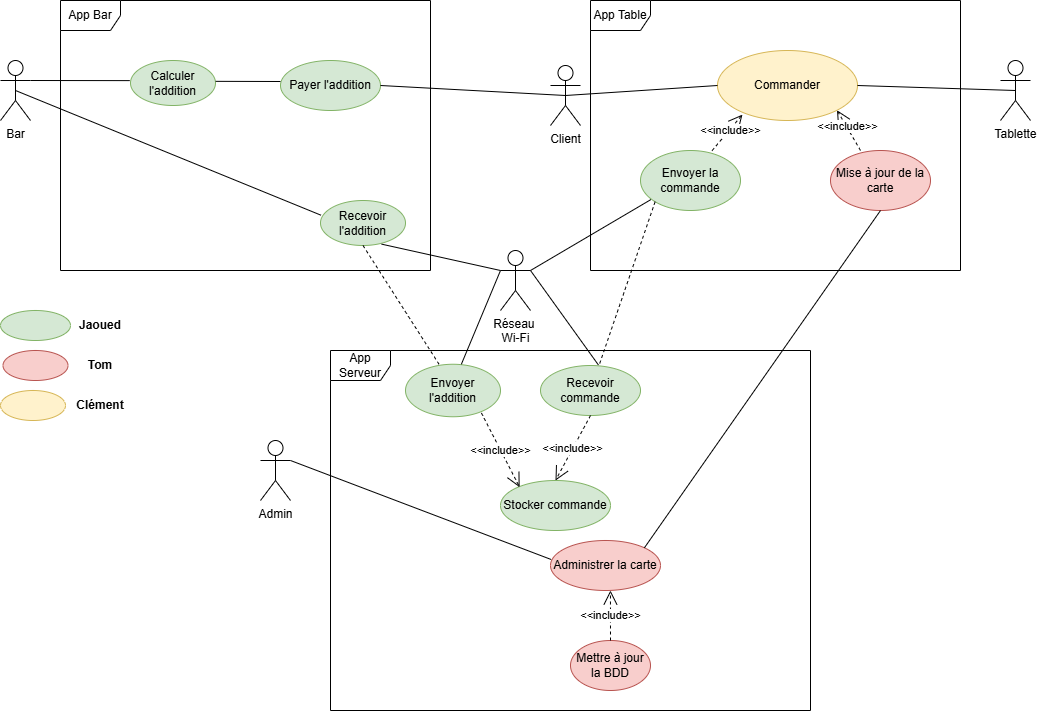

The diagram above was exported from draw.io. Its source (the exported page's mxGraphModel, read from the mxfile embedded in the PNG):
<mxGraphModel dx="1434" dy="738" grid="1" gridSize="10" guides="1" tooltips="1" connect="1" arrows="1" fold="1" page="1" pageScale="1" pageWidth="827" pageHeight="1169" math="0" shadow="0">
  <root>
    <mxCell id="0" />
    <mxCell id="1" parent="0" />
    <mxCell id="zJOV_5NqcpVc-AoWb08h-1" value="App Bar" style="shape=umlFrame;whiteSpace=wrap;html=1;pointerEvents=0;" parent="1" vertex="1">
      <mxGeometry x="170" y="130" width="370" height="270" as="geometry" />
    </mxCell>
    <mxCell id="zJOV_5NqcpVc-AoWb08h-2" value="App Serveur" style="shape=umlFrame;whiteSpace=wrap;html=1;pointerEvents=0;" parent="1" vertex="1">
      <mxGeometry x="440" y="480" width="480" height="360" as="geometry" />
    </mxCell>
    <mxCell id="zJOV_5NqcpVc-AoWb08h-3" value="App Table" style="shape=umlFrame;whiteSpace=wrap;html=1;pointerEvents=0;" parent="1" vertex="1">
      <mxGeometry x="700" y="130" width="370" height="270" as="geometry" />
    </mxCell>
    <mxCell id="zJOV_5NqcpVc-AoWb08h-9" value="Admin" style="shape=umlActor;verticalLabelPosition=bottom;verticalAlign=top;html=1;textShadow=0;" parent="1" vertex="1">
      <mxGeometry x="370" y="570" width="30" height="60" as="geometry" />
    </mxCell>
    <mxCell id="zJOV_5NqcpVc-AoWb08h-10" value="Bar" style="shape=umlActor;verticalLabelPosition=bottom;verticalAlign=top;html=1;textShadow=0;" parent="1" vertex="1">
      <mxGeometry x="110" y="190" width="30" height="60" as="geometry" />
    </mxCell>
    <mxCell id="zJOV_5NqcpVc-AoWb08h-14" value="Réseau&amp;nbsp;&lt;div&gt;Wi-Fi&lt;/div&gt;" style="shape=umlActor;verticalLabelPosition=bottom;verticalAlign=top;html=1;textShadow=0;" parent="1" vertex="1">
      <mxGeometry x="610" y="380" width="30" height="60" as="geometry" />
    </mxCell>
    <mxCell id="zJOV_5NqcpVc-AoWb08h-16" value="Commander" style="ellipse;whiteSpace=wrap;html=1;fillColor=#fff2cc;strokeColor=#d6b656;" parent="1" vertex="1">
      <mxGeometry x="827" y="180" width="140" height="70" as="geometry" />
    </mxCell>
    <mxCell id="zJOV_5NqcpVc-AoWb08h-17" value="Mise à jour de la carte" style="ellipse;whiteSpace=wrap;html=1;fillColor=#f8cecc;strokeColor=#b85450;" parent="1" vertex="1">
      <mxGeometry x="940" y="280" width="100" height="60" as="geometry" />
    </mxCell>
    <mxCell id="zJOV_5NqcpVc-AoWb08h-18" value="Envoyer la commande" style="ellipse;whiteSpace=wrap;html=1;fillColor=#d5e8d4;strokeColor=#82b366;" parent="1" vertex="1">
      <mxGeometry x="750" y="280" width="100" height="60" as="geometry" />
    </mxCell>
    <mxCell id="zJOV_5NqcpVc-AoWb08h-19" value="Client" style="shape=umlActor;verticalLabelPosition=bottom;verticalAlign=top;html=1;textShadow=0;" parent="1" vertex="1">
      <mxGeometry x="660" y="195" width="30" height="60" as="geometry" />
    </mxCell>
    <mxCell id="zJOV_5NqcpVc-AoWb08h-20" value="" style="endArrow=none;html=1;rounded=0;exitX=0.104;exitY=0.818;exitDx=0;exitDy=0;entryX=1;entryY=0.3333333333333333;entryDx=0;entryDy=0;entryPerimeter=0;exitPerimeter=0;" parent="1" source="zJOV_5NqcpVc-AoWb08h-18" target="zJOV_5NqcpVc-AoWb08h-14" edge="1">
      <mxGeometry width="50" height="50" relative="1" as="geometry">
        <mxPoint x="680" y="370" as="sourcePoint" />
        <mxPoint x="730" y="320" as="targetPoint" />
      </mxGeometry>
    </mxCell>
    <mxCell id="zJOV_5NqcpVc-AoWb08h-21" value="" style="endArrow=none;html=1;rounded=0;exitX=0.58;exitY=-0.008;exitDx=0;exitDy=0;exitPerimeter=0;entryX=1;entryY=0.3333333333333333;entryDx=0;entryDy=0;entryPerimeter=0;" parent="1" source="zJOV_5NqcpVc-AoWb08h-23" target="zJOV_5NqcpVc-AoWb08h-14" edge="1">
      <mxGeometry width="50" height="50" relative="1" as="geometry">
        <mxPoint x="920" y="530" as="sourcePoint" />
        <mxPoint x="1125" y="469" as="targetPoint" />
      </mxGeometry>
    </mxCell>
    <mxCell id="zJOV_5NqcpVc-AoWb08h-23" value="Recevoir commande" style="ellipse;whiteSpace=wrap;html=1;fillColor=#d5e8d4;strokeColor=#82b366;" parent="1" vertex="1">
      <mxGeometry x="650" y="495" width="100" height="50" as="geometry" />
    </mxCell>
    <mxCell id="zJOV_5NqcpVc-AoWb08h-24" value="Stocker commande" style="ellipse;whiteSpace=wrap;html=1;fillColor=#d5e8d4;strokeColor=#82b366;" parent="1" vertex="1">
      <mxGeometry x="610" y="610" width="110" height="50" as="geometry" />
    </mxCell>
    <mxCell id="zJOV_5NqcpVc-AoWb08h-31" value="&amp;lt;&amp;lt;include&amp;gt;&amp;gt;" style="endArrow=open;endSize=12;dashed=1;html=1;rounded=0;exitX=0.5;exitY=1;exitDx=0;exitDy=0;entryX=0.5;entryY=0;entryDx=0;entryDy=0;" parent="1" source="zJOV_5NqcpVc-AoWb08h-23" target="zJOV_5NqcpVc-AoWb08h-24" edge="1">
      <mxGeometry width="160" relative="1" as="geometry">
        <mxPoint x="510" y="584" as="sourcePoint" />
        <mxPoint x="670" y="584" as="targetPoint" />
      </mxGeometry>
    </mxCell>
    <mxCell id="zJOV_5NqcpVc-AoWb08h-32" value="" style="endArrow=none;html=1;rounded=0;exitX=0;exitY=1;exitDx=0;exitDy=0;dashed=1;" parent="1" source="zJOV_5NqcpVc-AoWb08h-18" target="zJOV_5NqcpVc-AoWb08h-23" edge="1">
      <mxGeometry width="50" height="50" relative="1" as="geometry">
        <mxPoint x="865" y="400" as="sourcePoint" />
        <mxPoint x="1010" y="499" as="targetPoint" />
      </mxGeometry>
    </mxCell>
    <mxCell id="zJOV_5NqcpVc-AoWb08h-36" value="Envoyer l'addition" style="ellipse;whiteSpace=wrap;html=1;fillColor=#d5e8d4;strokeColor=#82b366;" parent="1" vertex="1">
      <mxGeometry x="515" y="493.75" width="95" height="52.5" as="geometry" />
    </mxCell>
    <mxCell id="zJOV_5NqcpVc-AoWb08h-37" value="&amp;lt;&amp;lt;include&amp;gt;&amp;gt;" style="endArrow=open;endSize=12;dashed=1;html=1;rounded=0;exitX=0.799;exitY=0.928;exitDx=0;exitDy=0;entryX=0.174;entryY=0.135;entryDx=0;entryDy=0;exitPerimeter=0;entryPerimeter=0;" parent="1" source="zJOV_5NqcpVc-AoWb08h-36" target="zJOV_5NqcpVc-AoWb08h-24" edge="1">
      <mxGeometry x="0.0038" width="160" relative="1" as="geometry">
        <mxPoint x="660" y="560" as="sourcePoint" />
        <mxPoint x="660" y="600" as="targetPoint" />
        <mxPoint as="offset" />
      </mxGeometry>
    </mxCell>
    <mxCell id="zJOV_5NqcpVc-AoWb08h-38" value="Administrer la carte" style="ellipse;whiteSpace=wrap;html=1;fillColor=#f8cecc;strokeColor=#b85450;" parent="1" vertex="1">
      <mxGeometry x="660" y="670" width="110" height="50" as="geometry" />
    </mxCell>
    <mxCell id="zJOV_5NqcpVc-AoWb08h-39" value="" style="endArrow=none;html=1;rounded=0;exitX=0.5;exitY=1;exitDx=0;exitDy=0;entryX=1;entryY=0;entryDx=0;entryDy=0;" parent="1" source="zJOV_5NqcpVc-AoWb08h-17" target="zJOV_5NqcpVc-AoWb08h-38" edge="1">
      <mxGeometry width="50" height="50" relative="1" as="geometry">
        <mxPoint x="961" y="420" as="sourcePoint" />
        <mxPoint x="860" y="590" as="targetPoint" />
      </mxGeometry>
    </mxCell>
    <mxCell id="zJOV_5NqcpVc-AoWb08h-41" value="Mettre à jour la BDD" style="ellipse;whiteSpace=wrap;html=1;fillColor=#f8cecc;strokeColor=#b85450;" parent="1" vertex="1">
      <mxGeometry x="680" y="770" width="80" height="50" as="geometry" />
    </mxCell>
    <mxCell id="zJOV_5NqcpVc-AoWb08h-42" value="&amp;lt;&amp;lt;include&amp;gt;&amp;gt;" style="endArrow=open;endSize=12;dashed=1;html=1;rounded=0;exitX=0.5;exitY=0;exitDx=0;exitDy=0;entryX=0.545;entryY=1;entryDx=0;entryDy=0;entryPerimeter=0;" parent="1" source="zJOV_5NqcpVc-AoWb08h-41" target="zJOV_5NqcpVc-AoWb08h-38" edge="1">
      <mxGeometry x="0.0038" width="160" relative="1" as="geometry">
        <mxPoint x="574" y="640" as="sourcePoint" />
        <mxPoint x="610" y="675" as="targetPoint" />
        <mxPoint as="offset" />
      </mxGeometry>
    </mxCell>
    <mxCell id="zJOV_5NqcpVc-AoWb08h-43" value="" style="endArrow=none;html=1;rounded=0;exitX=1;exitY=0.3333333333333333;exitDx=0;exitDy=0;entryX=0.006;entryY=0.38;entryDx=0;entryDy=0;entryPerimeter=0;fontStyle=4;exitPerimeter=0;" parent="1" source="zJOV_5NqcpVc-AoWb08h-9" target="zJOV_5NqcpVc-AoWb08h-38" edge="1">
      <mxGeometry width="50" height="50" relative="1" as="geometry">
        <mxPoint x="690" y="450" as="sourcePoint" />
        <mxPoint x="454" y="787" as="targetPoint" />
      </mxGeometry>
    </mxCell>
    <mxCell id="zJOV_5NqcpVc-AoWb08h-44" value="Recevoir l'addition" style="ellipse;whiteSpace=wrap;html=1;fillColor=#d5e8d4;strokeColor=#82b366;" parent="1" vertex="1">
      <mxGeometry x="430" y="330" width="85" height="45" as="geometry" />
    </mxCell>
    <mxCell id="zJOV_5NqcpVc-AoWb08h-45" value="" style="endArrow=none;html=1;rounded=0;entryX=0.719;entryY=0.97;entryDx=0;entryDy=0;entryPerimeter=0;" parent="1" target="zJOV_5NqcpVc-AoWb08h-44" edge="1">
      <mxGeometry width="50" height="50" relative="1" as="geometry">
        <mxPoint x="610" y="400" as="sourcePoint" />
        <mxPoint x="500" y="471" as="targetPoint" />
      </mxGeometry>
    </mxCell>
    <mxCell id="zJOV_5NqcpVc-AoWb08h-46" value="" style="endArrow=none;html=1;rounded=0;entryX=0.588;entryY=0;entryDx=0;entryDy=0;entryPerimeter=0;" parent="1" target="zJOV_5NqcpVc-AoWb08h-36" edge="1">
      <mxGeometry width="50" height="50" relative="1" as="geometry">
        <mxPoint x="610" y="400" as="sourcePoint" />
        <mxPoint x="501" y="384" as="targetPoint" />
      </mxGeometry>
    </mxCell>
    <mxCell id="zJOV_5NqcpVc-AoWb08h-47" value="" style="endArrow=none;html=1;rounded=0;entryX=0.5;entryY=1;entryDx=0;entryDy=0;exitX=0.353;exitY=0;exitDx=0;exitDy=0;exitPerimeter=0;dashed=1;" parent="1" source="zJOV_5NqcpVc-AoWb08h-36" target="zJOV_5NqcpVc-AoWb08h-44" edge="1">
      <mxGeometry width="50" height="50" relative="1" as="geometry">
        <mxPoint x="620" y="410" as="sourcePoint" />
        <mxPoint x="501" y="384" as="targetPoint" />
      </mxGeometry>
    </mxCell>
    <mxCell id="zJOV_5NqcpVc-AoWb08h-48" value="Calculer l'addition" style="ellipse;whiteSpace=wrap;html=1;fillColor=#d5e8d4;strokeColor=#82b366;" parent="1" vertex="1">
      <mxGeometry x="240" y="190" width="85" height="45" as="geometry" />
    </mxCell>
    <mxCell id="zJOV_5NqcpVc-AoWb08h-49" value="Payer l'addition" style="ellipse;whiteSpace=wrap;html=1;fillColor=#d5e8d4;strokeColor=#82b366;" parent="1" vertex="1">
      <mxGeometry x="390" y="190" width="100" height="50" as="geometry" />
    </mxCell>
    <mxCell id="zJOV_5NqcpVc-AoWb08h-51" value="" style="endArrow=none;html=1;rounded=0;exitX=0.5;exitY=0.5;exitDx=0;exitDy=0;exitPerimeter=0;entryX=0.005;entryY=0.326;entryDx=0;entryDy=0;entryPerimeter=0;" parent="1" source="zJOV_5NqcpVc-AoWb08h-10" target="zJOV_5NqcpVc-AoWb08h-44" edge="1">
      <mxGeometry width="50" height="50" relative="1" as="geometry">
        <mxPoint x="400" y="390" as="sourcePoint" />
        <mxPoint x="450" y="340" as="targetPoint" />
      </mxGeometry>
    </mxCell>
    <mxCell id="zJOV_5NqcpVc-AoWb08h-52" value="" style="endArrow=none;html=1;rounded=0;exitX=1;exitY=0.3333333333333333;exitDx=0;exitDy=0;exitPerimeter=0;entryX=-0.009;entryY=0.447;entryDx=0;entryDy=0;entryPerimeter=0;" parent="1" source="zJOV_5NqcpVc-AoWb08h-10" target="zJOV_5NqcpVc-AoWb08h-48" edge="1">
      <mxGeometry width="50" height="50" relative="1" as="geometry">
        <mxPoint x="150" y="220" as="sourcePoint" />
        <mxPoint x="233" y="210" as="targetPoint" />
      </mxGeometry>
    </mxCell>
    <mxCell id="zJOV_5NqcpVc-AoWb08h-53" value="" style="endArrow=none;html=1;rounded=0;exitX=1.002;exitY=0.463;exitDx=0;exitDy=0;exitPerimeter=0;" parent="1" source="zJOV_5NqcpVc-AoWb08h-48" edge="1">
      <mxGeometry width="50" height="50" relative="1" as="geometry">
        <mxPoint x="330" y="210" as="sourcePoint" />
        <mxPoint x="390" y="211" as="targetPoint" />
      </mxGeometry>
    </mxCell>
    <mxCell id="zJOV_5NqcpVc-AoWb08h-54" value="" style="endArrow=none;html=1;rounded=0;exitX=1;exitY=0.5;exitDx=0;exitDy=0;entryX=0.5;entryY=0.5;entryDx=0;entryDy=0;entryPerimeter=0;" parent="1" source="zJOV_5NqcpVc-AoWb08h-49" target="zJOV_5NqcpVc-AoWb08h-19" edge="1">
      <mxGeometry width="50" height="50" relative="1" as="geometry">
        <mxPoint x="490" y="210" as="sourcePoint" />
        <mxPoint x="574" y="210" as="targetPoint" />
      </mxGeometry>
    </mxCell>
    <mxCell id="zJOV_5NqcpVc-AoWb08h-55" value="" style="endArrow=none;html=1;rounded=0;exitX=0.5;exitY=0.5;exitDx=0;exitDy=0;entryX=0;entryY=0.5;entryDx=0;entryDy=0;exitPerimeter=0;" parent="1" source="zJOV_5NqcpVc-AoWb08h-19" target="zJOV_5NqcpVc-AoWb08h-16" edge="1">
      <mxGeometry width="50" height="50" relative="1" as="geometry">
        <mxPoint x="500" y="225" as="sourcePoint" />
        <mxPoint x="670" y="225" as="targetPoint" />
      </mxGeometry>
    </mxCell>
    <mxCell id="zJOV_5NqcpVc-AoWb08h-56" value="Tablette" style="shape=umlActor;verticalLabelPosition=bottom;verticalAlign=top;html=1;textShadow=0;" parent="1" vertex="1">
      <mxGeometry x="1110" y="190" width="30" height="60" as="geometry" />
    </mxCell>
    <mxCell id="zJOV_5NqcpVc-AoWb08h-57" value="" style="endArrow=none;html=1;rounded=0;exitX=1;exitY=0.5;exitDx=0;exitDy=0;entryX=0.5;entryY=0.5;entryDx=0;entryDy=0;entryPerimeter=0;" parent="1" source="zJOV_5NqcpVc-AoWb08h-16" target="zJOV_5NqcpVc-AoWb08h-56" edge="1">
      <mxGeometry width="50" height="50" relative="1" as="geometry">
        <mxPoint x="967" y="235" as="sourcePoint" />
        <mxPoint x="1119" y="225" as="targetPoint" />
      </mxGeometry>
    </mxCell>
    <mxCell id="zJOV_5NqcpVc-AoWb08h-58" value="&amp;lt;&amp;lt;include&amp;gt;&amp;gt;" style="endArrow=open;endSize=12;dashed=1;html=1;rounded=0;exitX=0.716;exitY=0.002;exitDx=0;exitDy=0;entryX=0.178;entryY=0.916;entryDx=0;entryDy=0;exitPerimeter=0;entryPerimeter=0;" parent="1" source="zJOV_5NqcpVc-AoWb08h-18" target="zJOV_5NqcpVc-AoWb08h-16" edge="1">
      <mxGeometry x="0.1576" y="-1" width="160" relative="1" as="geometry">
        <mxPoint x="902.5" y="310" as="sourcePoint" />
        <mxPoint x="867.5" y="375" as="targetPoint" />
        <mxPoint as="offset" />
      </mxGeometry>
    </mxCell>
    <mxCell id="zJOV_5NqcpVc-AoWb08h-59" value="&amp;lt;&amp;lt;include&amp;gt;&amp;gt;" style="endArrow=open;endSize=12;dashed=1;html=1;rounded=0;exitX=0.3;exitY=0;exitDx=0;exitDy=0;entryX=1;entryY=1;entryDx=0;entryDy=0;exitPerimeter=0;" parent="1" source="zJOV_5NqcpVc-AoWb08h-17" target="zJOV_5NqcpVc-AoWb08h-16" edge="1">
      <mxGeometry x="0.1576" y="-1" width="160" relative="1" as="geometry">
        <mxPoint x="980" y="256" as="sourcePoint" />
        <mxPoint x="1010" y="220" as="targetPoint" />
        <mxPoint as="offset" />
      </mxGeometry>
    </mxCell>
    <mxCell id="OAgrC388xaE7QsRoQH8h-1" value="" style="ellipse;whiteSpace=wrap;html=1;fillColor=#d5e8d4;strokeColor=#82b366;" vertex="1" parent="1">
      <mxGeometry x="110" y="440" width="70" height="30" as="geometry" />
    </mxCell>
    <mxCell id="OAgrC388xaE7QsRoQH8h-2" value="&lt;b&gt;Jaoued&lt;/b&gt;" style="text;html=1;align=center;verticalAlign=middle;whiteSpace=wrap;rounded=0;" vertex="1" parent="1">
      <mxGeometry x="180" y="440" width="60" height="30" as="geometry" />
    </mxCell>
    <mxCell id="OAgrC388xaE7QsRoQH8h-3" value="" style="ellipse;whiteSpace=wrap;html=1;fillColor=#f8cecc;strokeColor=#b85450;" vertex="1" parent="1">
      <mxGeometry x="112.5" y="480" width="65" height="30" as="geometry" />
    </mxCell>
    <mxCell id="OAgrC388xaE7QsRoQH8h-4" value="&lt;b&gt;Tom&lt;/b&gt;" style="text;html=1;align=center;verticalAlign=middle;whiteSpace=wrap;rounded=0;" vertex="1" parent="1">
      <mxGeometry x="180" y="480" width="60" height="30" as="geometry" />
    </mxCell>
    <mxCell id="OAgrC388xaE7QsRoQH8h-6" value="" style="ellipse;whiteSpace=wrap;html=1;fillColor=#fff2cc;strokeColor=#d6b656;" vertex="1" parent="1">
      <mxGeometry x="110" y="520" width="65" height="30" as="geometry" />
    </mxCell>
    <mxCell id="OAgrC388xaE7QsRoQH8h-7" value="&lt;b&gt;Clément&lt;/b&gt;" style="text;html=1;align=center;verticalAlign=middle;whiteSpace=wrap;rounded=0;" vertex="1" parent="1">
      <mxGeometry x="180" y="520" width="60" height="30" as="geometry" />
    </mxCell>
  </root>
</mxGraphModel>